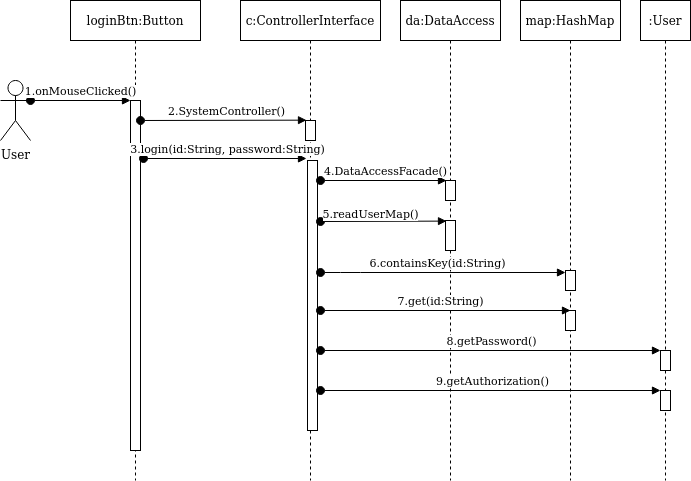

The diagram above was exported from draw.io. Its source (the exported page's mxGraphModel, read from the mxfile embedded in the PNG):
<mxGraphModel dx="1365" dy="753" grid="1" gridSize="10" guides="1" tooltips="1" connect="1" arrows="1" fold="1" page="1" pageScale="1" pageWidth="850" pageHeight="1100" math="0" shadow="0">
  <root>
    <mxCell id="0" />
    <mxCell id="1" parent="0" />
    <mxCell id="1xgE5d9JLLS5aJezgxmb-1" value="&lt;div&gt;User&lt;/div&gt;" style="shape=umlActor;verticalLabelPosition=bottom;labelBackgroundColor=#ffffff;verticalAlign=top;html=1;" parent="1" vertex="1">
      <mxGeometry x="10" y="200" width="30" height="60" as="geometry" />
    </mxCell>
    <mxCell id="1xgE5d9JLLS5aJezgxmb-2" value="loginBtn:Button" style="shape=umlLifeline;perimeter=lifelinePerimeter;whiteSpace=wrap;html=1;container=1;collapsible=0;recursiveResize=0;outlineConnect=0;" parent="1" vertex="1">
      <mxGeometry x="80" y="120" width="130" height="480" as="geometry" />
    </mxCell>
    <mxCell id="1xgE5d9JLLS5aJezgxmb-3" value="" style="html=1;points=[];perimeter=orthogonalPerimeter;" parent="1xgE5d9JLLS5aJezgxmb-2" vertex="1">
      <mxGeometry x="60" y="100" width="10" height="350" as="geometry" />
    </mxCell>
    <mxCell id="1xgE5d9JLLS5aJezgxmb-4" value="1.onMouseClicked()" style="html=1;verticalAlign=bottom;startArrow=oval;endArrow=block;startSize=8;exitX=1;exitY=0.3333333333333333;exitDx=0;exitDy=0;exitPerimeter=0;" parent="1" source="1xgE5d9JLLS5aJezgxmb-1" target="1xgE5d9JLLS5aJezgxmb-3" edge="1">
      <mxGeometry relative="1" as="geometry">
        <mxPoint x="90" y="220" as="sourcePoint" />
      </mxGeometry>
    </mxCell>
    <mxCell id="1xgE5d9JLLS5aJezgxmb-5" value="c:ControllerInterface" style="shape=umlLifeline;perimeter=lifelinePerimeter;whiteSpace=wrap;html=1;container=1;collapsible=0;recursiveResize=0;outlineConnect=0;" parent="1" vertex="1">
      <mxGeometry x="250" y="120" width="140" height="480" as="geometry" />
    </mxCell>
    <mxCell id="1xgE5d9JLLS5aJezgxmb-6" value="" style="html=1;points=[];perimeter=orthogonalPerimeter;" parent="1xgE5d9JLLS5aJezgxmb-5" vertex="1">
      <mxGeometry x="65" y="120" width="10" height="20" as="geometry" />
    </mxCell>
    <mxCell id="1xgE5d9JLLS5aJezgxmb-8" value="" style="html=1;points=[];perimeter=orthogonalPerimeter;" parent="1xgE5d9JLLS5aJezgxmb-5" vertex="1">
      <mxGeometry x="67" y="160" width="10" height="270" as="geometry" />
    </mxCell>
    <mxCell id="1xgE5d9JLLS5aJezgxmb-7" value="2.SystemController()" style="html=1;verticalAlign=bottom;startArrow=oval;endArrow=block;startSize=8;entryX=0.1;entryY=-0.017;entryDx=0;entryDy=0;entryPerimeter=0;" parent="1" target="1xgE5d9JLLS5aJezgxmb-6" edge="1">
      <mxGeometry x="0.0308" relative="1" as="geometry">
        <mxPoint x="150" y="240" as="sourcePoint" />
        <mxPoint x="303" y="240" as="targetPoint" />
        <mxPoint as="offset" />
      </mxGeometry>
    </mxCell>
    <mxCell id="1xgE5d9JLLS5aJezgxmb-9" value="3.login(id:String, password:String)" style="html=1;verticalAlign=bottom;startArrow=oval;endArrow=block;startSize=8;" parent="1" edge="1">
      <mxGeometry x="0.0308" relative="1" as="geometry">
        <mxPoint x="153" y="278" as="sourcePoint" />
        <mxPoint x="316" y="278" as="targetPoint" />
        <mxPoint as="offset" />
      </mxGeometry>
    </mxCell>
    <mxCell id="1xgE5d9JLLS5aJezgxmb-10" value="da:DataAccess" style="shape=umlLifeline;perimeter=lifelinePerimeter;whiteSpace=wrap;html=1;container=1;collapsible=0;recursiveResize=0;outlineConnect=0;" parent="1" vertex="1">
      <mxGeometry x="410" y="120" width="100" height="480" as="geometry" />
    </mxCell>
    <mxCell id="1xgE5d9JLLS5aJezgxmb-11" value="" style="html=1;points=[];perimeter=orthogonalPerimeter;" parent="1xgE5d9JLLS5aJezgxmb-10" vertex="1">
      <mxGeometry x="45" y="180" width="10" height="20" as="geometry" />
    </mxCell>
    <mxCell id="1xgE5d9JLLS5aJezgxmb-12" value="" style="html=1;points=[];perimeter=orthogonalPerimeter;" parent="1xgE5d9JLLS5aJezgxmb-10" vertex="1">
      <mxGeometry x="45" y="220" width="10" height="30" as="geometry" />
    </mxCell>
    <mxCell id="1xgE5d9JLLS5aJezgxmb-13" value="4.DataAccessFacade()" style="html=1;verticalAlign=bottom;startArrow=oval;endArrow=block;startSize=8;entryX=0.1;entryY=0;entryDx=0;entryDy=0;entryPerimeter=0;" parent="1" target="1xgE5d9JLLS5aJezgxmb-11" edge="1">
      <mxGeometry x="0.0256" relative="1" as="geometry">
        <mxPoint x="330" y="300" as="sourcePoint" />
        <mxPoint x="540" y="300" as="targetPoint" />
        <mxPoint as="offset" />
      </mxGeometry>
    </mxCell>
    <mxCell id="1xgE5d9JLLS5aJezgxmb-14" value="5.readUserMap()" style="html=1;verticalAlign=bottom;startArrow=oval;endArrow=block;startSize=8;entryX=0.1;entryY=0.02;entryDx=0;entryDy=0;entryPerimeter=0;" parent="1" target="1xgE5d9JLLS5aJezgxmb-12" edge="1">
      <mxGeometry x="-0.2056" y="-2" relative="1" as="geometry">
        <mxPoint x="330" y="341" as="sourcePoint" />
        <mxPoint x="470" y="340" as="targetPoint" />
        <mxPoint as="offset" />
      </mxGeometry>
    </mxCell>
    <mxCell id="1xgE5d9JLLS5aJezgxmb-16" value="map:HashMap" style="shape=umlLifeline;perimeter=lifelinePerimeter;whiteSpace=wrap;html=1;container=1;collapsible=0;recursiveResize=0;outlineConnect=0;" parent="1" vertex="1">
      <mxGeometry x="530" y="120" width="100" height="480" as="geometry" />
    </mxCell>
    <mxCell id="1xgE5d9JLLS5aJezgxmb-18" value="" style="html=1;points=[];perimeter=orthogonalPerimeter;" parent="1xgE5d9JLLS5aJezgxmb-16" vertex="1">
      <mxGeometry x="45" y="270" width="10" height="20" as="geometry" />
    </mxCell>
    <mxCell id="1xgE5d9JLLS5aJezgxmb-21" value="" style="html=1;points=[];perimeter=orthogonalPerimeter;" parent="1xgE5d9JLLS5aJezgxmb-16" vertex="1">
      <mxGeometry x="45" y="310" width="10" height="20" as="geometry" />
    </mxCell>
    <mxCell id="1xgE5d9JLLS5aJezgxmb-19" value="6.containsKey(id:String)" style="html=1;verticalAlign=bottom;startArrow=oval;endArrow=block;startSize=8;entryX=0;entryY=0.1;entryDx=0;entryDy=0;entryPerimeter=0;" parent="1" target="1xgE5d9JLLS5aJezgxmb-18" edge="1">
      <mxGeometry x="-0.0411" relative="1" as="geometry">
        <mxPoint x="330" y="392" as="sourcePoint" />
        <mxPoint x="606" y="372" as="targetPoint" />
        <mxPoint as="offset" />
        <Array as="points">
          <mxPoint x="360" y="392" />
        </Array>
      </mxGeometry>
    </mxCell>
    <mxCell id="1xgE5d9JLLS5aJezgxmb-24" value="7.get(id:String)" style="html=1;verticalAlign=bottom;startArrow=oval;endArrow=block;startSize=8;" parent="1" edge="1">
      <mxGeometry x="-0.0411" relative="1" as="geometry">
        <mxPoint x="330" y="430" as="sourcePoint" />
        <mxPoint x="580" y="430" as="targetPoint" />
        <mxPoint as="offset" />
      </mxGeometry>
    </mxCell>
    <mxCell id="1xgE5d9JLLS5aJezgxmb-25" value=":User" style="shape=umlLifeline;perimeter=lifelinePerimeter;whiteSpace=wrap;html=1;container=1;collapsible=0;recursiveResize=0;outlineConnect=0;" parent="1" vertex="1">
      <mxGeometry x="650" y="120" width="50" height="480" as="geometry" />
    </mxCell>
    <mxCell id="1xgE5d9JLLS5aJezgxmb-26" value="" style="html=1;points=[];perimeter=orthogonalPerimeter;" parent="1xgE5d9JLLS5aJezgxmb-25" vertex="1">
      <mxGeometry x="20" y="350" width="10" height="20" as="geometry" />
    </mxCell>
    <mxCell id="1xgE5d9JLLS5aJezgxmb-27" value="" style="html=1;points=[];perimeter=orthogonalPerimeter;" parent="1xgE5d9JLLS5aJezgxmb-25" vertex="1">
      <mxGeometry x="20" y="390" width="10" height="20" as="geometry" />
    </mxCell>
    <mxCell id="1xgE5d9JLLS5aJezgxmb-28" value="8.getPassword()" style="html=1;verticalAlign=bottom;startArrow=oval;endArrow=block;startSize=8;" parent="1" edge="1">
      <mxGeometry x="0.0013" relative="1" as="geometry">
        <mxPoint x="330" y="470" as="sourcePoint" />
        <mxPoint x="670" y="470" as="targetPoint" />
        <mxPoint x="1" as="offset" />
      </mxGeometry>
    </mxCell>
    <mxCell id="1xgE5d9JLLS5aJezgxmb-30" value="9.getAuthorization()" style="html=1;verticalAlign=bottom;startArrow=oval;endArrow=block;startSize=8;" parent="1" edge="1">
      <mxGeometry x="0.0147" relative="1" as="geometry">
        <mxPoint x="330" y="510" as="sourcePoint" />
        <mxPoint x="670" y="510" as="targetPoint" />
        <mxPoint as="offset" />
      </mxGeometry>
    </mxCell>
  </root>
</mxGraphModel>